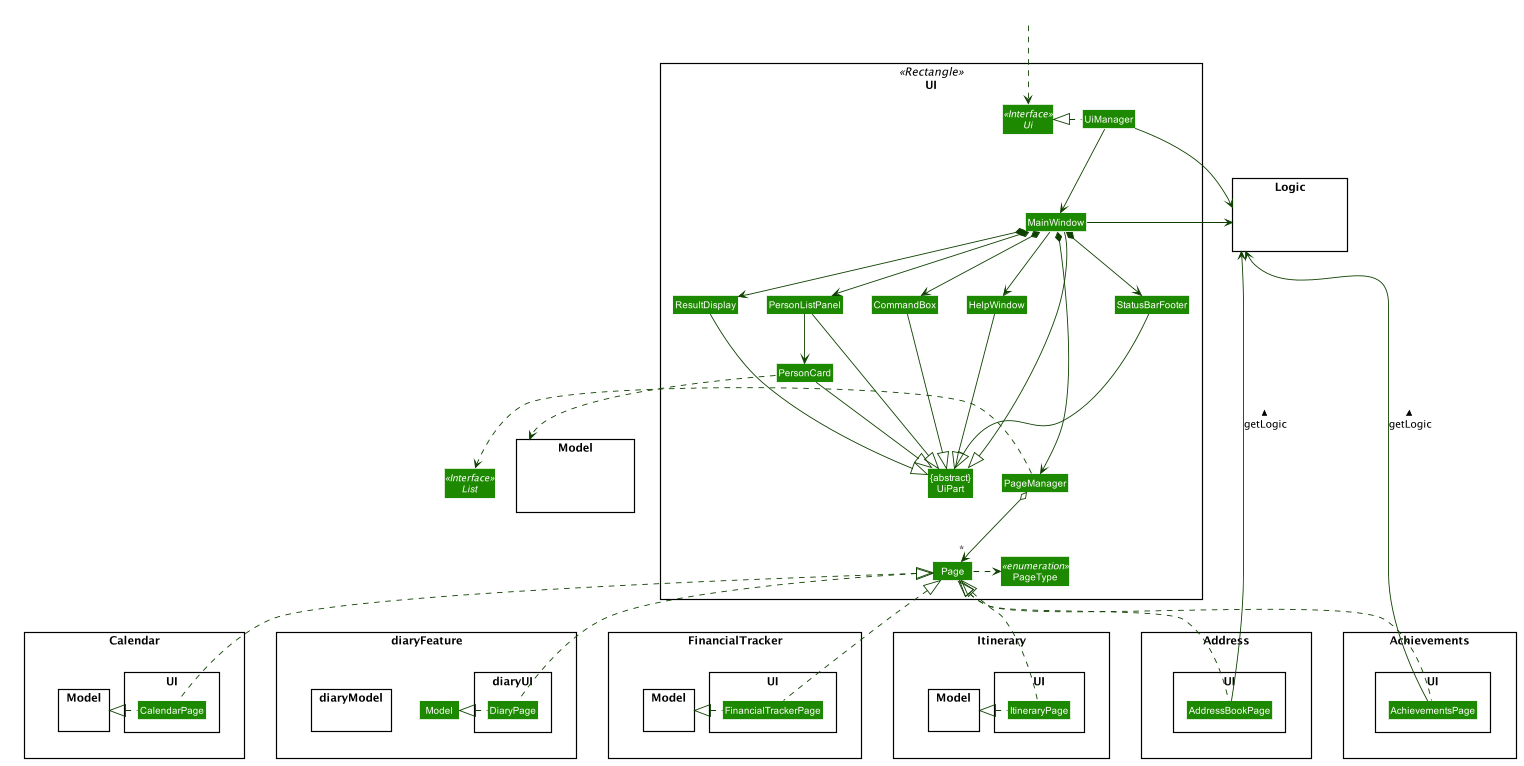

The diagram above was rendered by PlantUML. Its source (embedded in the PNG):
@startuml








skinparam BackgroundColor #FFFFFFF

skinparam Shadowing false

skinparam Class {
    FontColor #FFFFFF
    BorderThickness 1
    BorderColor #FFFFFF
    StereotypeFontColor #FFFFFF
    FontName Arial
}

skinparam Actor {
    BorderColor #000000
    Color #000000
    FontName Arial
}

skinparam Sequence {
    MessageAlign center
    BoxFontSize 15
    BoxPadding 0
    BoxFontColor #FFFFFF
    FontName Arial
}

skinparam Participant {
    FontColor #FFFFFFF
    Padding 20
}

skinparam MinClassWidth 50
skinparam ParticipantPadding 10
skinparam Shadowing false
skinparam DefaultTextAlignment center
skinparam packageStyle Rectangle

hide footbox
hide members
hide circle
skinparam arrowThickness 1.1
skinparam arrowColor #0E4100
skinparam classBackgroundColor #1D8900

namespace UI <<Rectangle>>{
Interface Ui <<Interface>>
Class "{abstract}\nUiPart" as UiPart
Class UiManager
Class MainWindow
Class HelpWindow
Class ResultDisplay
Class PersonListPanel
Class PersonCard
Class StatusBarFooter
Class CommandBox
class PageManager
class PageType <<enumeration>>
class Page
}

namespace Achievements {
namespace UI {
Class AchievementsPage
}
}

namespace Address{
namespace UI {
Class AddressBookPage
}
}

namespace Calendar{
namespace Model {
}
namespace UI {
Class CalendarPage
}
}

namespace diaryFeature{
namespace diaryModel {
}
namespace diaryUI {
Class DiaryPage
}
}

namespace FinancialTracker {
namespace Model {
}
namespace UI {
Class FinancialTrackerPage
}
}

namespace Itinerary {
namespace Model {
}
namespace UI {
Class ItineraryPage
}
}



package Model <<Rectangle>> {
Class HiddenModel #FFFFFF
}

package Logic <<Rectangle>> {
Class HiddenLogic #FFFFFF
}

Interface List <<Interface>>

Class HiddenOutside #FFFFFF
HiddenOutside ..> UI.Ui

UI.UiManager .left.|> UI.Ui
UI.UiManager -down-> UI.MainWindow
UI.MainWindow --> UI.HelpWindow
UI.MainWindow *-down-> UI.CommandBox
UI.MainWindow *-down-> UI.ResultDisplay
UI.MainWindow *-down-> UI.PersonListPanel
UI.MainWindow *-down-> UI.StatusBarFooter
UI.MainWindow *-down-> UI.PageManager

UI.PageManager .left.> List
UI.PageManager o-right-> "*" UI.Page

UI.Page .> UI.PageType

Achievements.UI.AchievementsPage .up.|> UI.Page
Achievements.UI.AchievementsPage -left-> Logic :getLogic >
Address.UI.AddressBookPage .up.|> UI.Page
Address.UI.AddressBookPage -left-> Logic :getLogic >
Calendar.UI.CalendarPage .up.|> UI.Page
Calendar.UI.CalendarPage .left.|> Calendar.Model
diaryFeature.diaryUI.DiaryPage .up.|> UI.Page
diaryFeature.diaryUI.DiaryPage .left.|> diaryFeature.Model
FinancialTracker.UI.FinancialTrackerPage .up.|> UI.Page
FinancialTracker.UI.FinancialTrackerPage .left.|> FinancialTracker.Model
Itinerary.UI.ItineraryPage .up.|> UI.Page
Itinerary.UI.ItineraryPage .left.|> Itinerary.Model

UI.PersonListPanel -down-> UI.PersonCard

UI.MainWindow -left-|> UI.UiPart

UI.ResultDisplay --|> UI.UiPart
UI.CommandBox --|> UI.UiPart
UI.PersonListPanel --|> UI.UiPart
UI.PersonCard --|> UI.UiPart
UI.StatusBarFooter --|> UI.UiPart
UI.HelpWindow -down-|> UI.UiPart

UI.PersonCard ..> Model
UI.UiManager -right-> Logic
UI.MainWindow -left-> Logic

UI.PersonListPanel -[hidden]left- UI.HelpWindow
UI.HelpWindow -[hidden]left- UI.CommandBox
UI.CommandBox -[hidden]left- UI.ResultDisplay
UI.ResultDisplay -[hidden]left- UI.StatusBarFooter

UI.MainWindow -[hidden]-|> UI.UiPart
UI.UiPart -[hidden]down-> UI.Page
Address -[hidden]left-> Achievements
Address -[hidden]right-> Calendar
Address -[hidden]right-> diaryFeature
Address -[hidden]right-> FinancialTracker
Address -[hidden]right-> Itinerary
UI.PageManager -[hidden]down-> UI.PageType
@enduml